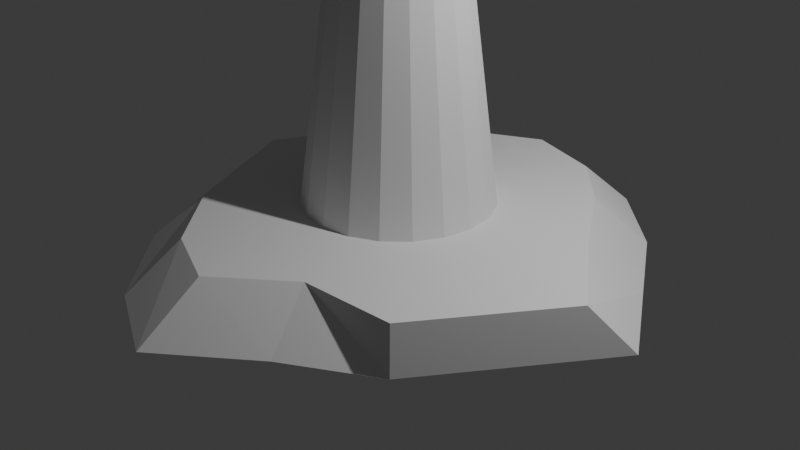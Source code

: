 # Source: lighthouse.blend  (saved by Blender 4.4.30; exported with 4.5.12 LTS)
import bpy
from mathutils import Matrix  # noqa: F401  (used for matrix-valued properties, if any)

bpy.ops.wm.read_factory_settings(use_empty=True)
scene = bpy.context.scene
scene.name = 'Scene'

# ---- collections
col_collection = bpy.data.collections.new('Collection'); scene.collection.children.link(col_collection)

# ---- world
world_world = bpy.data.worlds.new('World'); scene.world = world_world
world_world.use_nodes = True; world_world.node_tree.nodes.clear()
_N = world_world.node_tree.nodes; _L = world_world.node_tree.links
n0 = _N.new('ShaderNodeOutputWorld'); n0.name = 'World Output'; n0.location = (300, 300)
n1 = _N.new('ShaderNodeBackground'); n1.name = 'Background'; n1.location = (10, 300)
n1.inputs[0].default_value = (0.05088, 0.05088, 0.05088, 1.0)
_L.new(n1.outputs[0], n0.inputs[0])
n0.is_active_output = True
world_world.color = (0.05088, 0.05088, 0.05088)
world_world.sun_shadow_jitter_overblur = 0.0

# ---- cameras
cam_camera = bpy.data.cameras.new('Camera')
cam_camera.clip_end = 100.0
cam_camera.ortho_scale = 7.314

# ---- lights
light_light = bpy.data.lights.new('Light', 'POINT')
light_light.energy = 1000.0
light_light.shadow_soft_size = 0.1

# ---- meshes
me_cube_003 = bpy.data.meshes.new('Cube.003')
me_cube_003.from_pydata([(-1.804, -1.774, -0.2419), (-1.398, -1.382, 0.2419), (-1.804, 1.8, -0.2419), (-1.398, 1.396, 0.2419), (1.77, -1.774, -0.2419), (1.707, -1.71, 0.2419), (1.77, 1.8, -0.2419), (1.379, 1.396, 0.2419), (-0.017, 2.858, -0.2419), (-0.009258, 2.218, 0.2419), (-0.017, -3.07, -0.2419), (-0.009258, -2.389, 0.2419), (-2.674, 0.01294, -0.2419), (-2.074, 0.007045, 0.2419), (2.953, 0.01294, -0.2419), (2.626, -0.3214, 0.2419), (-0.009258, 0.007045, 0.2419), (-0.017, 0.01294, -0.2419), (-2.239, -0.8805, -0.2419), (2.166, -1.016, 0.2419), (-0.009258, -1.191, 0.2419), (-0.017, -1.528, -0.2419), (-1.736, -0.6873, 0.2419), (2.361, -0.8805, -0.2419), (-1.736, 0.7014, 0.2419), (2.361, 0.9063, -0.2419), (-2.239, 0.9063, -0.2419), (1.839, 0.7014, 0.2419), (-0.009258, 1.112, 0.2419), (-0.017, 1.435, -0.2419), (-0.8559, 2.176, -0.2419), (-0.7298, -2.099, 0.2419), (-0.7543, 1.811, 0.2419), (-0.9366, -2.635, -0.2419), (-1.345, 0.01294, -0.2419), (-1.042, 0.007045, 0.2419), (-1.128, -1.204, -0.2419), (-0.8726, -0.939, 0.2419), (-0.8726, 0.9069, 0.2419), (-1.128, 1.171, -0.2419), (0.8053, 1.98, 0.2419), (0.8907, -2.32, -0.2419), (0.9966, 2.502, -0.2419), (0.6993, -1.783, 0.2419), (1.145, 0.007045, 0.2419), (1.468, 0.01294, -0.2419), (0.9148, -0.939, 0.2419), (1.172, -1.204, -0.2419), (1.172, 1.171, -0.2419), (0.9148, 0.9069, 0.2419)], [], [(26, 24, 3, 2), (42, 40, 7, 6), (23, 19, 5, 4), (33, 31, 1, 0), (47, 23, 4, 41), (37, 22, 1, 31), (46, 20, 11, 43), (36, 21, 10, 33), (41, 43, 11, 10), (30, 32, 9, 8), (39, 29, 17, 34), (49, 28, 16, 44), (38, 24, 13, 35), (48, 25, 14, 45), (25, 27, 15, 14), (18, 22, 13, 12), (0, 1, 22, 18), (34, 17, 21, 36), (44, 16, 20, 46), (35, 13, 22, 37), (45, 14, 23, 47), (14, 15, 19, 23), (6, 7, 27, 25), (42, 6, 25, 48), (32, 3, 24, 38), (40, 9, 28, 49), (30, 8, 29, 39), (12, 13, 24, 26), (2, 30, 39, 26), (9, 32, 38, 28), (16, 35, 37, 20), (12, 34, 36, 18), (28, 38, 35, 16), (26, 39, 34, 12), (2, 3, 32, 30), (18, 36, 33, 0), (20, 37, 31, 11), (10, 11, 31, 33), (7, 40, 49, 27), (8, 42, 48, 29), (17, 45, 47, 21), (15, 44, 46, 19), (29, 48, 45, 17), (27, 49, 44, 15), (4, 5, 43, 41), (19, 46, 43, 5), (21, 47, 41, 10), (8, 9, 40, 42)])
_uv = me_cube_003.uv_layers.new(name='UVMap')
_uv.uv.foreach_set('vector', [0.375, 0.1875, 0.625, 0.1875, 0.625, 0.25, 0.375, 0.25, 0.375, 0.4375, 0.625, 0.4375, 0.625, 0.5, 0.375, 0.5, 0.375, 0.6875, 0.625, 0.6875, 0.625, 0.75, 0.375, 0.75, 0.375, 0.9375, 0.625, 0.9375, 0.625, 1.0, 0.375, 1.0, 0.3125, 0.6875, 0.375, 0.6875, 0.375, 0.75, 0.3125, 0.75, 0.8125, 0.6875, 0.875, 0.6875, 0.875, 0.75, 0.8125, 0.75, 0.6875, 0.6875, 0.75, 0.6875, 0.75, 0.75, 0.6875, 0.75, 0.1875, 0.6875, 0.25, 0.6875, 0.25, 0.75, 0.1875, 0.75, 0.375, 0.8125, 0.625, 0.8125, 0.625, 0.875, 0.375, 0.875, 0.375, 0.3125, 0.625, 0.3125, 0.625, 0.375, 0.375, 0.375, 0.1875, 0.5625, 0.25, 0.5625, 0.25, 0.625, 0.1875, 0.625, 0.6875, 0.5625, 0.75, 0.5625, 0.75, 0.625, 0.6875, 0.625, 0.8125, 0.5625, 0.875, 0.5625, 0.875, 0.625, 0.8125, 0.625, 0.3125, 0.5625, 0.375, 0.5625, 0.375, 0.625, 0.3125, 0.625, 0.375, 0.5625, 0.625, 0.5625, 0.625, 0.625, 0.375, 0.625, 0.375, 0.0625, 0.625, 0.0625, 0.625, 0.125, 0.375, 0.125, 0.375, 0.0, 0.625, 0.0, 0.625, 0.0625, 0.375, 0.0625, 0.1875, 0.625, 0.25, 0.625, 0.25, 0.6875, 0.1875, 0.6875, 0.6875, 0.625, 0.75, 0.625, 0.75, 0.6875, 0.6875, 0.6875, 0.8125, 0.625, 0.875, 0.625, 0.875, 0.6875, 0.8125, 0.6875, 0.3125, 0.625, 0.375, 0.625, 0.375, 0.6875, 0.3125, 0.6875, 0.375, 0.625, 0.625, 0.625, 0.625, 0.6875, 0.375, 0.6875, 0.375, 0.5, 0.625, 0.5, 0.625, 0.5625, 0.375, 0.5625, 0.3125, 0.5, 0.375, 0.5, 0.375, 0.5625, 0.3125, 0.5625, 0.8125, 0.5, 0.875, 0.5, 0.875, 0.5625, 0.8125, 0.5625, 0.6875, 0.5, 0.75, 0.5, 0.75, 0.5625, 0.6875, 0.5625, 0.1875, 0.5, 0.25, 0.5, 0.25, 0.5625, 0.1875, 0.5625, 0.375, 0.125, 0.625, 0.125, 0.625, 0.1875, 0.375, 0.1875, 0.125, 0.5, 0.1875, 0.5, 0.1875, 0.5625, 0.125, 0.5625, 0.75, 0.5, 0.8125, 0.5, 0.8125, 0.5625, 0.75, 0.5625, 0.75, 0.625, 0.8125, 0.625, 0.8125, 0.6875, 0.75, 0.6875, 0.125, 0.625, 0.1875, 0.625, 0.1875, 0.6875, 0.125, 0.6875, 0.75, 0.5625, 0.8125, 0.5625, 0.8125, 0.625, 0.75, 0.625, 0.125, 0.5625, 0.1875, 0.5625, 0.1875, 0.625, 0.125, 0.625, 0.375, 0.25, 0.625, 0.25, 0.625, 0.3125, 0.375, 0.3125, 0.125, 0.6875, 0.1875, 0.6875, 0.1875, 0.75, 0.125, 0.75, 0.75, 0.6875, 0.8125, 0.6875, 0.8125, 0.75, 0.75, 0.75, 0.375, 0.875, 0.625, 0.875, 0.625, 0.9375, 0.375, 0.9375, 0.625, 0.5, 0.6875, 0.5, 0.6875, 0.5625, 0.625, 0.5625, 0.25, 0.5, 0.3125, 0.5, 0.3125, 0.5625, 0.25, 0.5625, 0.25, 0.625, 0.3125, 0.625, 0.3125, 0.6875, 0.25, 0.6875, 0.625, 0.625, 0.6875, 0.625, 0.6875, 0.6875, 0.625, 0.6875, 0.25, 0.5625, 0.3125, 0.5625, 0.3125, 0.625, 0.25, 0.625, 0.625, 0.5625, 0.6875, 0.5625, 0.6875, 0.625, 0.625, 0.625, 0.375, 0.75, 0.625, 0.75, 0.625, 0.8125, 0.375, 0.8125, 0.625, 0.6875, 0.6875, 0.6875, 0.6875, 0.75, 0.625, 0.75, 0.25, 0.6875, 0.3125, 0.6875, 0.3125, 0.75, 0.25, 0.75, 0.375, 0.375, 0.625, 0.375, 0.625, 0.4375, 0.375, 0.4375])
me_cube_003.update()
me_cylinder_001 = bpy.data.meshes.new('Cylinder.001')
me_cylinder_001.from_pydata([(0.0, 1.0, -1.0), (7.688e-09, 0.5701, 2.227), (0.309, 0.9511, -1.0), (0.1762, 0.5422, 2.227), (0.5878, 0.809, -1.0), (0.3351, 0.4612, 2.227), (0.809, 0.5878, -1.0), (0.4612, 0.3351, 2.227), (0.9511, 0.309, -1.0), (0.5422, 0.1762, 2.227), (1.0, 0.0, -1.0), (0.5701, -2.563e-09, 2.227), (0.9511, -0.309, -1.0), (0.5422, -0.1762, 2.227), (0.809, -0.5878, -1.0), (0.4612, -0.3351, 2.227), (0.5878, -0.809, -1.0), (0.3351, -0.4612, 2.227), (0.309, -0.9511, -1.0), (0.1762, -0.5422, 2.227), (0.0, -1.0, -1.0), (7.688e-09, -0.5701, 2.227), (-0.309, -0.9511, -1.0), (-0.1762, -0.5422, 2.227), (-0.5878, -0.809, -1.0), (-0.3351, -0.4612, 2.227), (-0.809, -0.5878, -1.0), (-0.4612, -0.3351, 2.227), (-0.9511, -0.309, -1.0), (-0.5422, -0.1762, 2.227), (-1.0, 0.0, -1.0), (-0.5701, -2.563e-09, 2.227), (-0.9511, 0.309, -1.0), (-0.5422, 0.1762, 2.227), (-0.809, 0.5878, -1.0), (-0.4612, 0.3351, 2.227), (-0.5878, 0.809, -1.0), (-0.3351, 0.4612, 2.227), (-0.309, 0.9511, -1.0), (-0.1762, 0.5422, 2.227), (0.2293, 0.7057, 2.253), (-3.562e-09, 0.742, 2.253), (0.4362, 0.6003, 2.253), (0.6003, 0.4362, 2.253), (0.7057, 0.2293, 2.253), (0.742, -4.235e-09, 2.253), (0.7057, -0.2293, 2.253), (0.6003, -0.4362, 2.253), (0.4362, -0.6003, 2.253), (0.2293, -0.7057, 2.253), (-3.562e-09, -0.742, 2.253), (-0.2293, -0.7057, 2.253), (-0.4362, -0.6003, 2.253), (-0.6003, -0.4362, 2.253), (-0.7057, -0.2293, 2.253), (-0.742, -4.235e-09, 2.253), (-0.7057, 0.2293, 2.253), (-0.6003, 0.4362, 2.253), (-0.4362, 0.6003, 2.253), (-0.2293, 0.7057, 2.253), (0.1916, 0.7117, 2.523), (0.03771, 0.7361, 2.523), (0.4632, 0.5733, 2.523), (0.5733, 0.4632, 2.523), (0.7117, 0.1916, 2.523), (0.7361, 0.03771, 2.523), (0.6884, -0.2633, 2.523), (0.6177, -0.4021, 2.523), (0.4021, -0.6177, 2.523), (0.2633, -0.6884, 2.523), (-0.03771, -0.7361, 2.523), (-0.1916, -0.7117, 2.523), (-0.4632, -0.5733, 2.523), (-0.5733, -0.4632, 2.523), (-0.7117, -0.1916, 2.523), (-0.7361, -0.03771, 2.523), (-0.6884, 0.2633, 2.523), (-0.6177, 0.4021, 2.523), (-0.4021, 0.6177, 2.523), (-0.2633, 0.6884, 2.523), (0.1579, 0.4859, 2.485), (-1.014e-08, 0.5109, 2.485), (0.3003, 0.4133, 2.485), (0.4133, 0.3003, 2.485), (0.4859, 0.1579, 2.485), (0.5109, -2.916e-09, 2.485), (0.4859, -0.1579, 2.485), (0.4133, -0.3003, 2.485), (0.3003, -0.4133, 2.485), (0.1579, -0.4859, 2.485), (-1.014e-08, -0.5109, 2.485), (-0.1579, -0.4859, 2.485), (-0.3003, -0.4133, 2.485), (-0.4133, -0.3003, 2.485), (-0.4859, -0.1579, 2.485), (-0.5109, -2.916e-09, 2.485), (-0.4859, 0.1579, 2.485), (-0.4133, 0.3003, 2.485), (-0.3003, 0.4133, 2.485), (-0.1579, 0.4859, 2.485), (0.1579, 0.4859, 3.316), (-7.156e-08, 0.5109, 3.316), (0.3003, 0.4133, 3.316), (0.4133, 0.3003, 3.316), (0.4859, 0.1579, 3.316), (0.5109, -2.916e-09, 3.316), (0.4859, -0.1579, 3.316), (0.4133, -0.3003, 3.316), (0.3003, -0.4133, 3.316), (0.1579, -0.4859, 3.316), (-7.156e-08, -0.5109, 3.316), (-0.1579, -0.4859, 3.316), (-0.3003, -0.4133, 3.316), (-0.4133, -0.3003, 3.316), (-0.4859, -0.1579, 3.316), (-0.5109, -2.916e-09, 3.316), (-0.4859, 0.1579, 3.316), (-0.4133, 0.3003, 3.316), (-0.3003, 0.4133, 3.316), (-0.1579, 0.4859, 3.316), (0.2044, 0.6291, 3.316), (-7.86e-08, 0.6614, 3.316), (0.3888, 0.5351, 3.316), (0.5351, 0.3888, 3.316), (0.6291, 0.2044, 3.316), (0.6614, -4.653e-09, 3.316), (0.6291, -0.2044, 3.316), (0.5351, -0.3888, 3.316), (0.3888, -0.5351, 3.316), (0.2044, -0.6291, 3.316), (-7.86e-08, -0.6614, 3.316), (-0.2044, -0.6291, 3.316), (-0.3888, -0.5351, 3.316), (-0.5351, -0.3888, 3.316), (-0.6291, -0.2044, 3.316), (-0.6614, -4.653e-09, 3.316), (-0.6291, 0.2044, 3.316), (-0.5351, 0.3888, 3.316), (-0.3888, 0.5351, 3.316), (-0.2044, 0.6291, 3.316), (0.01108, 0.0341, 3.703), (-4.236e-08, 0.03586, 3.703), (0.02108, 0.02901, 3.703), (0.02901, 0.02108, 3.703), (0.0341, 0.01108, 3.703), (0.03586, 8.204e-09, 3.703), (0.0341, -0.01108, 3.703), (0.02901, -0.02108, 3.703), (0.02108, -0.02901, 3.703), (0.01108, -0.0341, 3.703), (-4.236e-08, -0.03586, 3.703), (-0.01108, -0.0341, 3.703), (-0.02108, -0.02901, 3.703), (-0.02901, -0.02108, 3.703), (-0.0341, -0.01108, 3.703), (-0.03586, 8.204e-09, 3.703), (-0.0341, 0.01108, 3.703), (-0.02901, 0.02108, 3.703), (-0.02108, 0.02901, 3.703), (-0.01108, 0.0341, 3.703), (1.098e-09, 0.9386, -0.539), (2.197e-09, 0.8772, -0.07797), (3.295e-09, 0.8157, 0.383), (4.393e-09, 0.7543, 0.8441), (5.491e-09, 0.6929, 1.305), (6.59e-09, 0.6315, 1.766), (0.1951, 0.6006, 1.766), (0.2141, 0.659, 1.305), (0.2331, 0.7174, 0.8441), (0.2521, 0.7758, 0.383), (0.2711, 0.8342, -0.07797), (0.29, 0.8926, -0.539), (0.3712, 0.5109, 1.766), (0.4073, 0.5606, 1.305), (0.4434, 0.6103, 0.8441), (0.4795, 0.6599, 0.383), (0.5156, 0.7096, -0.07797), (0.5517, 0.7593, -0.539), (0.5109, 0.3712, 1.766), (0.5606, 0.4073, 1.305), (0.6103, 0.4434, 0.8441), (0.6599, 0.4795, 0.383), (0.7096, 0.5156, -0.07797), (0.7593, 0.5517, -0.539), (0.6006, 0.1951, 1.766), (0.659, 0.2141, 1.305), (0.7174, 0.2331, 0.8441), (0.7758, 0.2521, 0.383), (0.8342, 0.2711, -0.07797), (0.8926, 0.29, -0.539), (0.6315, -2.197e-09, 1.766), (0.6929, -1.83e-09, 1.305), (0.7543, -1.464e-09, 0.8441), (0.8157, -1.098e-09, 0.383), (0.8772, -7.322e-10, -0.07797), (0.9386, -3.661e-10, -0.539), (0.6006, -0.1951, 1.766), (0.659, -0.2141, 1.305), (0.7174, -0.2331, 0.8441), (0.7758, -0.2521, 0.383), (0.8342, -0.2711, -0.07797), (0.8926, -0.29, -0.539), (0.5109, -0.3712, 1.766), (0.5606, -0.4073, 1.305), (0.6103, -0.4434, 0.8441), (0.6599, -0.4795, 0.383), (0.7096, -0.5156, -0.07797), (0.7593, -0.5517, -0.539), (0.3712, -0.5109, 1.766), (0.4073, -0.5606, 1.305), (0.4434, -0.6103, 0.8441), (0.4795, -0.6599, 0.383), (0.5156, -0.7096, -0.07797), (0.5517, -0.7593, -0.539), (0.1951, -0.6006, 1.766), (0.2141, -0.659, 1.305), (0.2331, -0.7174, 0.8441), (0.2521, -0.7758, 0.383), (0.2711, -0.8342, -0.07797), (0.29, -0.8926, -0.539), (6.59e-09, -0.6315, 1.766), (5.491e-09, -0.6929, 1.305), (4.393e-09, -0.7543, 0.8441), (3.295e-09, -0.8157, 0.383), (2.197e-09, -0.8772, -0.07797), (1.098e-09, -0.9386, -0.539), (-0.1951, -0.6006, 1.766), (-0.2141, -0.659, 1.305), (-0.2331, -0.7174, 0.8441), (-0.2521, -0.7758, 0.383), (-0.2711, -0.8342, -0.07797), (-0.29, -0.8926, -0.539), (-0.3712, -0.5109, 1.766), (-0.4073, -0.5606, 1.305), (-0.4434, -0.6103, 0.8441), (-0.4795, -0.6599, 0.383), (-0.5156, -0.7096, -0.07797), (-0.5517, -0.7593, -0.539), (-0.5109, -0.3712, 1.766), (-0.5606, -0.4073, 1.305), (-0.6103, -0.4434, 0.8441), (-0.6599, -0.4795, 0.383), (-0.7096, -0.5156, -0.07797), (-0.7593, -0.5517, -0.539), (-0.6006, -0.1951, 1.766), (-0.659, -0.2141, 1.305), (-0.7174, -0.2331, 0.8441), (-0.7758, -0.2521, 0.383), (-0.8342, -0.2711, -0.07797), (-0.8926, -0.29, -0.539), (-0.6315, -2.197e-09, 1.766), (-0.6929, -1.83e-09, 1.305), (-0.7543, -1.464e-09, 0.8441), (-0.8157, -1.098e-09, 0.383), (-0.8772, -7.322e-10, -0.07797), (-0.9386, -3.661e-10, -0.539), (-0.6006, 0.1951, 1.766), (-0.659, 0.2141, 1.305), (-0.7174, 0.2331, 0.8441), (-0.7758, 0.2521, 0.383), (-0.8342, 0.2711, -0.07797), (-0.8926, 0.29, -0.539), (-0.5109, 0.3712, 1.766), (-0.5606, 0.4073, 1.305), (-0.6103, 0.4434, 0.8441), (-0.6599, 0.4795, 0.383), (-0.7096, 0.5156, -0.07797), (-0.7593, 0.5517, -0.539), (-0.3712, 0.5109, 1.766), (-0.4073, 0.5606, 1.305), (-0.4434, 0.6103, 0.8441), (-0.4795, 0.6599, 0.383), (-0.5156, 0.7096, -0.07797), (-0.5517, 0.7593, -0.539), (-0.1951, 0.6006, 1.766), (-0.2141, 0.659, 1.305), (-0.2331, 0.7174, 0.8441), (-0.2521, 0.7758, 0.383), (-0.2711, 0.8342, -0.07797), (-0.29, 0.8926, -0.539), (0.2293, 0.7057, 2.727), (-1.574e-08, 0.742, 2.727), (0.4362, 0.6003, 2.727), (0.6003, 0.4362, 2.727), (0.7057, 0.2293, 2.727), (0.742, -4.235e-09, 2.727), (0.7057, -0.2293, 2.727), (0.6003, -0.4362, 2.727), (0.4362, -0.6003, 2.727), (0.2293, -0.7057, 2.727), (-1.574e-08, -0.742, 2.727), (-0.2293, -0.7057, 2.727), (-0.4362, -0.6003, 2.727), (-0.6003, -0.4362, 2.727), (-0.7057, -0.2293, 2.727), (-0.742, -4.235e-09, 2.727), (-0.7057, 0.2293, 2.727), (-0.6003, 0.4362, 2.727), (-0.4362, 0.6003, 2.727), (-0.2293, 0.7057, 2.727), (0.2609, 0.6897, 2.52), (-0.03497, 0.7365, 2.52), (0.6164, 0.4046, 2.52), (0.4046, 0.6164, 2.52), (0.7365, -0.03497, 2.52), (0.6897, 0.2609, 2.52), (0.5753, -0.4612, 2.52), (0.7113, -0.1943, 2.52), (0.1943, -0.7113, 2.52), (0.4612, -0.5753, 2.52), (-0.2609, -0.6897, 2.52), (0.03497, -0.7365, 2.52), (-0.6164, -0.4046, 2.52), (-0.4046, -0.6164, 2.52), (-0.7365, 0.03497, 2.52), (-0.6897, -0.2609, 2.52), (-0.5753, 0.4612, 2.52), (-0.7113, 0.1943, 2.52), (-0.1943, 0.7113, 2.52), (-0.4612, 0.5753, 2.52), (0.1916, 0.7117, 2.689), (0.03771, 0.7361, 2.689), (0.5733, 0.4632, 2.689), (0.7361, 0.03771, 2.689), (0.4632, 0.5733, 2.689), (0.6177, -0.4021, 2.689), (0.7117, 0.1916, 2.689), (0.2633, -0.6884, 2.689), (0.6884, -0.2633, 2.689), (-0.1916, -0.7117, 2.689), (0.4021, -0.6177, 2.689), (-0.5733, -0.4632, 2.689), (-0.03771, -0.7361, 2.689), (-0.7361, -0.03771, 2.689), (-0.4632, -0.5733, 2.689), (-0.6177, 0.4021, 2.689), (-0.7117, -0.1916, 2.689), (-0.2633, 0.6884, 2.689), (-0.6884, 0.2633, 2.689), (-0.4021, 0.6177, 2.689), (0.4362, 0.6003, 2.485), (0.2293, 0.7057, 2.485), (0.7057, 0.2293, 2.485), (0.6003, 0.4362, 2.485), (0.7057, -0.2293, 2.485), (0.742, -4.235e-09, 2.485), (0.4362, -0.6003, 2.485), (0.6003, -0.4362, 2.485), (-1.574e-08, -0.742, 2.485), (0.2293, -0.7057, 2.485), (-0.4362, -0.6003, 2.485), (-0.2293, -0.7057, 2.485), (-0.7057, -0.2293, 2.485), (-0.6003, -0.4362, 2.485), (-0.7057, 0.2293, 2.485), (-0.742, -4.235e-09, 2.485), (-0.4362, 0.6003, 2.485), (-0.6003, 0.4362, 2.485), (-1.574e-08, 0.742, 2.485), (-0.2293, 0.7057, 2.485), (0.4046, 0.6164, 2.692), (0.2609, 0.6897, 2.692), (0.6897, 0.2609, 2.692), (0.6164, 0.4046, 2.692), (0.7113, -0.1943, 2.692), (0.7365, -0.03497, 2.692), (0.4612, -0.5753, 2.692), (0.5753, -0.4612, 2.692), (0.03497, -0.7365, 2.692), (0.1943, -0.7113, 2.692), (-0.4046, -0.6164, 2.692), (-0.2609, -0.6897, 2.692), (-0.6897, -0.2609, 2.692), (-0.6164, -0.4046, 2.692), (-0.7113, 0.1943, 2.692), (-0.7365, 0.03497, 2.692), (-0.4612, 0.5753, 2.692), (-0.5753, 0.4612, 2.692), (-0.03497, 0.7365, 2.692), (-0.1943, 0.7113, 2.692)], [], [(165, 1, 3, 166), (166, 3, 5, 172), (172, 5, 7, 178), (178, 7, 9, 184), (184, 9, 11, 190), (190, 11, 13, 196), (196, 13, 15, 202), (202, 15, 17, 208), (208, 17, 19, 214), (214, 19, 21, 220), (220, 21, 23, 226), (226, 23, 25, 232), (232, 25, 27, 238), (238, 27, 29, 244), (244, 29, 31, 250), (250, 31, 33, 256), (256, 33, 35, 262), (262, 35, 37, 268), (39, 37, 58, 59), (268, 37, 39, 274), (274, 39, 1, 165), (0, 2, 4, 6, 8, 10, 12, 14, 16, 18, 20, 22, 24, 26, 28, 30, 32, 34, 36, 38), (52, 51, 351, 350), (5, 3, 40, 42), (15, 13, 46, 47), (25, 23, 51, 52), (35, 33, 56, 57), (11, 9, 44, 45), (21, 19, 49, 50), (31, 29, 54, 55), (1, 39, 59, 41), (7, 5, 42, 43), (17, 15, 47, 48), (3, 1, 41, 40), (27, 25, 52, 53), (37, 35, 57, 58), (13, 11, 45, 46), (23, 21, 50, 51), (33, 31, 55, 56), (9, 7, 43, 44), (19, 17, 48, 49), (29, 27, 53, 54), (349, 346, 88, 89), (45, 44, 342, 345), (41, 59, 359, 358), (53, 52, 350, 353), (46, 45, 345, 344), (54, 53, 353, 352), (47, 46, 344, 347), (55, 54, 352, 355), (48, 47, 347, 346), (40, 41, 358, 341), (56, 55, 355, 354), (49, 48, 346, 349), (42, 40, 341, 340), (57, 56, 354, 357), (50, 49, 349, 348), (43, 42, 340, 343), (58, 57, 357, 356), (51, 50, 348, 351), (44, 43, 343, 342), (59, 58, 356, 359), (86, 85, 105, 106), (340, 341, 80, 82), (357, 354, 96, 97), (348, 349, 89, 90), (343, 340, 82, 83), (356, 357, 97, 98), (351, 348, 90, 91), (342, 343, 83, 84), (359, 356, 98, 99), (350, 351, 91, 92), (345, 342, 84, 85), (358, 359, 99, 81), (353, 350, 92, 93), (344, 345, 85, 86), (352, 353, 93, 94), (347, 344, 86, 87), (355, 352, 94, 95), (346, 347, 87, 88), (341, 358, 81, 80), (354, 355, 95, 96), (107, 106, 126, 127), (94, 93, 113, 114), (87, 86, 106, 107), (95, 94, 114, 115), (88, 87, 107, 108), (80, 81, 101, 100), (96, 95, 115, 116), (89, 88, 108, 109), (82, 80, 100, 102), (97, 96, 116, 117), (90, 89, 109, 110), (83, 82, 102, 103), (98, 97, 117, 118), (91, 90, 110, 111), (84, 83, 103, 104), (99, 98, 118, 119), (92, 91, 111, 112), (85, 84, 104, 105), (81, 99, 119, 101), (93, 92, 112, 113), (124, 123, 143, 144), (115, 114, 134, 135), (108, 107, 127, 128), (100, 101, 121, 120), (116, 115, 135, 136), (109, 108, 128, 129), (102, 100, 120, 122), (117, 116, 136, 137), (110, 109, 129, 130), (103, 102, 122, 123), (118, 117, 137, 138), (111, 110, 130, 131), (104, 103, 123, 124), (119, 118, 138, 139), (112, 111, 131, 132), (105, 104, 124, 125), (101, 119, 139, 121), (113, 112, 132, 133), (106, 105, 125, 126), (114, 113, 133, 134), (140, 141, 159, 158, 157, 156, 155, 154, 153, 152, 151, 150, 149, 148, 147, 146, 145, 144, 143, 142), (139, 138, 158, 159), (132, 131, 151, 152), (125, 124, 144, 145), (121, 139, 159, 141), (133, 132, 152, 153), (126, 125, 145, 146), (134, 133, 153, 154), (127, 126, 146, 147), (135, 134, 154, 155), (128, 127, 147, 148), (120, 121, 141, 140), (136, 135, 155, 156), (129, 128, 148, 149), (122, 120, 140, 142), (137, 136, 156, 157), (130, 129, 149, 150), (123, 122, 142, 143), (138, 137, 157, 158), (131, 130, 150, 151), (38, 279, 160, 0), (279, 278, 161, 160), (278, 277, 162, 161), (277, 276, 163, 162), (276, 275, 164, 163), (275, 274, 165, 164), (36, 273, 279, 38), (273, 272, 278, 279), (272, 271, 277, 278), (271, 270, 276, 277), (270, 269, 275, 276), (269, 268, 274, 275), (34, 267, 273, 36), (267, 266, 272, 273), (266, 265, 271, 272), (265, 264, 270, 271), (264, 263, 269, 270), (263, 262, 268, 269), (32, 261, 267, 34), (261, 260, 266, 267), (260, 259, 265, 266), (259, 258, 264, 265), (258, 257, 263, 264), (257, 256, 262, 263), (30, 255, 261, 32), (255, 254, 260, 261), (254, 253, 259, 260), (253, 252, 258, 259), (252, 251, 257, 258), (251, 250, 256, 257), (28, 249, 255, 30), (249, 248, 254, 255), (248, 247, 253, 254), (247, 246, 252, 253), (246, 245, 251, 252), (245, 244, 250, 251), (26, 243, 249, 28), (243, 242, 248, 249), (242, 241, 247, 248), (241, 240, 246, 247), (240, 239, 245, 246), (239, 238, 244, 245), (24, 237, 243, 26), (237, 236, 242, 243), (236, 235, 241, 242), (235, 234, 240, 241), (234, 233, 239, 240), (233, 232, 238, 239), (22, 231, 237, 24), (231, 230, 236, 237), (230, 229, 235, 236), (229, 228, 234, 235), (228, 227, 233, 234), (227, 226, 232, 233), (20, 225, 231, 22), (225, 224, 230, 231), (224, 223, 229, 230), (223, 222, 228, 229), (222, 221, 227, 228), (221, 220, 226, 227), (18, 219, 225, 20), (219, 218, 224, 225), (218, 217, 223, 224), (217, 216, 222, 223), (216, 215, 221, 222), (215, 214, 220, 221), (16, 213, 219, 18), (213, 212, 218, 219), (212, 211, 217, 218), (211, 210, 216, 217), (210, 209, 215, 216), (209, 208, 214, 215), (14, 207, 213, 16), (207, 206, 212, 213), (206, 205, 211, 212), (205, 204, 210, 211), (204, 203, 209, 210), (203, 202, 208, 209), (12, 201, 207, 14), (201, 200, 206, 207), (200, 199, 205, 206), (199, 198, 204, 205), (198, 197, 203, 204), (197, 196, 202, 203), (10, 195, 201, 12), (195, 194, 200, 201), (194, 193, 199, 200), (193, 192, 198, 199), (192, 191, 197, 198), (191, 190, 196, 197), (8, 189, 195, 10), (189, 188, 194, 195), (188, 187, 193, 194), (187, 186, 192, 193), (186, 185, 191, 192), (185, 184, 190, 191), (6, 183, 189, 8), (183, 182, 188, 189), (182, 181, 187, 188), (181, 180, 186, 187), (180, 179, 185, 186), (179, 178, 184, 185), (4, 177, 183, 6), (177, 176, 182, 183), (176, 175, 181, 182), (175, 174, 180, 181), (174, 173, 179, 180), (173, 172, 178, 179), (2, 171, 177, 4), (171, 170, 176, 177), (170, 169, 175, 176), (169, 168, 174, 175), (168, 167, 173, 174), (167, 166, 172, 173), (0, 160, 171, 2), (160, 161, 170, 171), (161, 162, 169, 170), (162, 163, 168, 169), (163, 164, 167, 168), (164, 165, 166, 167), (60, 61, 358, 341), (63, 62, 340, 343), (65, 64, 342, 345), (67, 66, 344, 347), (68, 69, 349, 346), (71, 70, 348, 351), (73, 72, 350, 353), (75, 74, 352, 355), (77, 76, 354, 357), (79, 78, 356, 359), (321, 320, 280, 281), (324, 322, 283, 282), (326, 323, 285, 284), (328, 325, 287, 286), (327, 330, 288, 289), (332, 329, 291, 290), (334, 331, 293, 292), (336, 333, 295, 294), (338, 335, 297, 296), (339, 337, 299, 298), (64, 326, 284, 342), (323, 65, 345, 285), (337, 79, 359, 299), (61, 321, 281, 358), (72, 334, 292, 350), (331, 73, 353, 293), (66, 328, 286, 344), (74, 336, 294, 352), (325, 67, 347, 287), (333, 75, 355, 295), (330, 68, 346, 288), (320, 60, 341, 280), (76, 338, 296, 354), (69, 327, 289, 349), (62, 324, 282, 340), (335, 77, 357, 297), (70, 332, 290, 348), (322, 63, 343, 283), (78, 339, 298, 356), (329, 71, 351, 291), (303, 300, 341, 340), (305, 302, 343, 342), (307, 304, 345, 344), (309, 306, 347, 346), (311, 308, 349, 348), (313, 310, 351, 350), (315, 312, 353, 352), (317, 314, 355, 354), (319, 316, 357, 356), (301, 318, 359, 358), (361, 360, 282, 280), (363, 362, 284, 283), (365, 364, 286, 285), (367, 366, 288, 287), (369, 368, 290, 289), (371, 370, 292, 291), (373, 372, 294, 293), (375, 374, 296, 295), (377, 376, 298, 297), (379, 378, 281, 299), (362, 305, 342, 284), (304, 365, 285, 345), (318, 379, 299, 359), (378, 301, 358, 281), (370, 313, 350, 292), (312, 373, 293, 353), (364, 307, 344, 286), (372, 315, 352, 294), (306, 367, 287, 347), (314, 375, 295, 355), (366, 309, 346, 288), (300, 361, 280, 341), (374, 317, 354, 296), (308, 369, 289, 349), (360, 303, 340, 282), (316, 377, 297, 357), (368, 311, 348, 290), (302, 363, 283, 343), (376, 319, 356, 298), (310, 371, 291, 351)])
_uv = me_cylinder_001.uv_layers.new(name='UVMap')
_uv.uv.foreach_set('vector', [1.0, 0.9286, 1.0, 1.0, 0.95, 1.0, 0.95, 0.9286, 0.95, 0.9286, 0.95, 1.0, 0.9, 1.0, 0.9, 0.9286, 0.9, 0.9286, 0.9, 1.0, 0.85, 1.0, 0.85, 0.9286, 0.85, 0.9286, 0.85, 1.0, 0.8, 1.0, 0.8, 0.9286, 0.8, 0.9286, 0.8, 1.0, 0.75, 1.0, 0.75, 0.9286, 0.75, 0.9286, 0.75, 1.0, 0.7, 1.0, 0.7, 0.9286, 0.7, 0.9286, 0.7, 1.0, 0.65, 1.0, 0.65, 0.9286, 0.65, 0.9286, 0.65, 1.0, 0.6, 1.0, 0.6, 0.9286, 0.6, 0.9286, 0.6, 1.0, 0.55, 1.0, 0.55, 0.9286, 0.55, 0.9286, 0.55, 1.0, 0.5, 1.0, 0.5, 0.9286, 0.5, 0.9286, 0.5, 1.0, 0.45, 1.0, 0.45, 0.9286, 0.45, 0.9286, 0.45, 1.0, 0.4, 1.0, 0.4, 0.9286, 0.4, 0.9286, 0.4, 1.0, 0.35, 1.0, 0.35, 0.9286, 0.35, 0.9286, 0.35, 1.0, 0.3, 1.0, 0.3, 0.9286, 0.3, 0.9286, 0.3, 1.0, 0.25, 1.0, 0.25, 0.9286, 0.25, 0.9286, 0.25, 1.0, 0.2, 1.0, 0.2, 0.9286, 0.2, 0.9286, 0.2, 1.0, 0.15, 1.0, 0.15, 0.9286, 0.15, 0.9286, 0.15, 1.0, 0.1, 1.0, 0.1, 0.9286, 0.05, 1.0, 0.1, 1.0, 0.1, 1.0, 0.05, 1.0, 0.1, 0.9286, 0.1, 1.0, 0.05, 1.0, 0.05, 0.9286, 0.05, 0.9286, 0.05, 1.0, -1.565e-07, 1.0, -1.565e-07, 0.9286, 0.75, 0.49, 0.8242, 0.4783, 0.8911, 0.4442, 0.9442, 0.3911, 0.9783, 0.3242, 0.99, 0.25, 0.9783, 0.1758, 0.9442, 0.1089, 0.8911, 0.05584, 0.8242, 0.02175, 0.75, 0.01, 0.6758, 0.02175, 0.6089, 0.05584, 0.5558, 0.1089, 0.5217, 0.1758, 0.51, 0.25, 0.5217, 0.3242, 0.5558, 0.3911, 0.6089, 0.4442, 0.6758, 0.4783, 0.4, 1.0, 0.45, 1.0, 0.45, 1.0, 0.4, 1.0, 0.9, 1.0, 0.95, 1.0, 0.95, 1.0, 0.9, 1.0, 0.65, 1.0, 0.7, 1.0, 0.7, 1.0, 0.65, 1.0, 0.4, 1.0, 0.45, 1.0, 0.45, 1.0, 0.4, 1.0, 0.15, 1.0, 0.2, 1.0, 0.2, 1.0, 0.15, 1.0, 0.75, 1.0, 0.8, 1.0, 0.8, 1.0, 0.75, 1.0, 0.5, 1.0, 0.55, 1.0, 0.55, 1.0, 0.5, 1.0, 0.25, 1.0, 0.3, 1.0, 0.3, 1.0, 0.25, 1.0, -1.565e-07, 1.0, 0.05, 1.0, 0.05, 1.0, -1.565e-07, 1.0, 0.85, 1.0, 0.9, 1.0, 0.9, 1.0, 0.85, 1.0, 0.6, 1.0, 0.65, 1.0, 0.65, 1.0, 0.6, 1.0, 0.95, 1.0, 1.0, 1.0, 1.0, 1.0, 0.95, 1.0, 0.35, 1.0, 0.4, 1.0, 0.4, 1.0, 0.35, 1.0, 0.1, 1.0, 0.15, 1.0, 0.15, 1.0, 0.1, 1.0, 0.7, 1.0, 0.75, 1.0, 0.75, 1.0, 0.7, 1.0, 0.45, 1.0, 0.5, 1.0, 0.5, 1.0, 0.45, 1.0, 0.2, 1.0, 0.25, 1.0, 0.25, 1.0, 0.2, 1.0, 0.8, 1.0, 0.85, 1.0, 0.85, 1.0, 0.8, 1.0, 0.55, 1.0, 0.6, 1.0, 0.6, 1.0, 0.55, 1.0, 0.3, 1.0, 0.35, 1.0, 0.35, 1.0, 0.3, 1.0, 0.55, 1.0, 0.6, 1.0, 0.6, 1.0, 0.55, 1.0, 0.75, 1.0, 0.8, 1.0, 0.8, 1.0, 0.75, 1.0, -1.565e-07, 1.0, 0.05, 1.0, 0.05, 1.0, -1.565e-07, 1.0, 0.35, 1.0, 0.4, 1.0, 0.4, 1.0, 0.35, 1.0, 0.7, 1.0, 0.75, 1.0, 0.75, 1.0, 0.7, 1.0, 0.3, 1.0, 0.35, 1.0, 0.35, 1.0, 0.3, 1.0, 0.65, 1.0, 0.7, 1.0, 0.7, 1.0, 0.65, 1.0, 0.25, 1.0, 0.3, 1.0, 0.3, 1.0, 0.25, 1.0, 0.6, 1.0, 0.65, 1.0, 0.65, 1.0, 0.6, 1.0, 0.95, 1.0, 1.0, 1.0, 1.0, 1.0, 0.95, 1.0, 0.2, 1.0, 0.25, 1.0, 0.25, 1.0, 0.2, 1.0, 0.55, 1.0, 0.6, 1.0, 0.6, 1.0, 0.55, 1.0, 0.9, 1.0, 0.95, 1.0, 0.95, 1.0, 0.9, 1.0, 0.15, 1.0, 0.2, 1.0, 0.2, 1.0, 0.15, 1.0, 0.5, 1.0, 0.55, 1.0, 0.55, 1.0, 0.5, 1.0, 0.85, 1.0, 0.9, 1.0, 0.9, 1.0, 0.85, 1.0, 0.1, 1.0, 0.15, 1.0, 0.15, 1.0, 0.1, 1.0, 0.45, 1.0, 0.5, 1.0, 0.5, 1.0, 0.45, 1.0, 0.8, 1.0, 0.85, 1.0, 0.85, 1.0, 0.8, 1.0, 0.05, 1.0, 0.1, 1.0, 0.1, 1.0, 0.05, 1.0, 0.7, 1.0, 0.75, 1.0, 0.75, 1.0, 0.7, 1.0, 0.9, 1.0, 0.95, 1.0, 0.95, 1.0, 0.9, 1.0, 0.15, 1.0, 0.2, 1.0, 0.2, 1.0, 0.15, 1.0, 0.5, 1.0, 0.55, 1.0, 0.55, 1.0, 0.5, 1.0, 0.85, 1.0, 0.9, 1.0, 0.9, 1.0, 0.85, 1.0, 0.1, 1.0, 0.15, 1.0, 0.15, 1.0, 0.1, 1.0, 0.45, 1.0, 0.5, 1.0, 0.5, 1.0, 0.45, 1.0, 0.8, 1.0, 0.85, 1.0, 0.85, 1.0, 0.8, 1.0, 0.05, 1.0, 0.1, 1.0, 0.1, 1.0, 0.05, 1.0, 0.4, 1.0, 0.45, 1.0, 0.45, 1.0, 0.4, 1.0, 0.75, 1.0, 0.8, 1.0, 0.8, 1.0, 0.75, 1.0, -1.565e-07, 1.0, 0.05, 1.0, 0.05, 1.0, -1.565e-07, 1.0, 0.35, 1.0, 0.4, 1.0, 0.4, 1.0, 0.35, 1.0, 0.7, 1.0, 0.75, 1.0, 0.75, 1.0, 0.7, 1.0, 0.3, 1.0, 0.35, 1.0, 0.35, 1.0, 0.3, 1.0, 0.65, 1.0, 0.7, 1.0, 0.7, 1.0, 0.65, 1.0, 0.25, 1.0, 0.3, 1.0, 0.3, 1.0, 0.25, 1.0, 0.6, 1.0, 0.65, 1.0, 0.65, 1.0, 0.6, 1.0, 0.95, 1.0, 1.0, 1.0, 1.0, 1.0, 0.95, 1.0, 0.2, 1.0, 0.25, 1.0, 0.25, 1.0, 0.2, 1.0, 0.65, 1.0, 0.7, 1.0, 0.7, 1.0, 0.65, 1.0, 0.3, 1.0, 0.35, 1.0, 0.35, 1.0, 0.3, 1.0, 0.65, 1.0, 0.7, 1.0, 0.7, 1.0, 0.65, 1.0, 0.25, 1.0, 0.3, 1.0, 0.3, 1.0, 0.25, 1.0, 0.6, 1.0, 0.65, 1.0, 0.65, 1.0, 0.6, 1.0, 0.95, 1.0, 1.0, 1.0, 1.0, 1.0, 0.95, 1.0, 0.2, 1.0, 0.25, 1.0, 0.25, 1.0, 0.2, 1.0, 0.55, 1.0, 0.6, 1.0, 0.6, 1.0, 0.55, 1.0, 0.9, 1.0, 0.95, 1.0, 0.95, 1.0, 0.9, 1.0, 0.15, 1.0, 0.2, 1.0, 0.2, 1.0, 0.15, 1.0, 0.5, 1.0, 0.55, 1.0, 0.55, 1.0, 0.5, 1.0, 0.85, 1.0, 0.9, 1.0, 0.9, 1.0, 0.85, 1.0, 0.1, 1.0, 0.15, 1.0, 0.15, 1.0, 0.1, 1.0, 0.45, 1.0, 0.5, 1.0, 0.5, 1.0, 0.45, 1.0, 0.8, 1.0, 0.85, 1.0, 0.85, 1.0, 0.8, 1.0, 0.05, 1.0, 0.1, 1.0, 0.1, 1.0, 0.05, 1.0, 0.4, 1.0, 0.45, 1.0, 0.45, 1.0, 0.4, 1.0, 0.75, 1.0, 0.8, 1.0, 0.8, 1.0, 0.75, 1.0, -1.565e-07, 1.0, 0.05, 1.0, 0.05, 1.0, -1.565e-07, 1.0, 0.35, 1.0, 0.4, 1.0, 0.4, 1.0, 0.35, 1.0, 0.8, 1.0, 0.85, 1.0, 0.85, 1.0, 0.8, 1.0, 0.25, 1.0, 0.3, 1.0, 0.3, 1.0, 0.25, 1.0, 0.6, 1.0, 0.65, 1.0, 0.65, 1.0, 0.6, 1.0, 0.95, 1.0, 1.0, 1.0, 1.0, 1.0, 0.95, 1.0, 0.2, 1.0, 0.25, 1.0, 0.25, 1.0, 0.2, 1.0, 0.55, 1.0, 0.6, 1.0, 0.6, 1.0, 0.55, 1.0, 0.9, 1.0, 0.95, 1.0, 0.95, 1.0, 0.9, 1.0, 0.15, 1.0, 0.2, 1.0, 0.2, 1.0, 0.15, 1.0, 0.5, 1.0, 0.55, 1.0, 0.55, 1.0, 0.5, 1.0, 0.85, 1.0, 0.9, 1.0, 0.9, 1.0, 0.85, 1.0, 0.1, 1.0, 0.15, 1.0, 0.15, 1.0, 0.1, 1.0, 0.45, 1.0, 0.5, 1.0, 0.5, 1.0, 0.45, 1.0, 0.8, 1.0, 0.85, 1.0, 0.85, 1.0, 0.8, 1.0, 0.05, 1.0, 0.1, 1.0, 0.1, 1.0, 0.05, 1.0, 0.4, 1.0, 0.45, 1.0, 0.45, 1.0, 0.4, 1.0, 0.75, 1.0, 0.8, 1.0, 0.8, 1.0, 0.75, 1.0, -1.565e-07, 1.0, 0.05, 1.0, 0.05, 1.0, -1.565e-07, 1.0, 0.35, 1.0, 0.4, 1.0, 0.4, 1.0, 0.35, 1.0, 0.7, 1.0, 0.75, 1.0, 0.75, 1.0, 0.7, 1.0, 0.3, 1.0, 0.35, 1.0, 0.35, 1.0, 0.3, 1.0, 0.3242, 0.4783, 0.25, 0.49, 0.1758, 0.4783, 0.1089, 0.4442, 0.05584, 0.3911, 0.02175, 0.3242, 0.01, 0.25, 0.02175, 0.1758, 0.05584, 0.1089, 0.1089, 0.05584, 0.1758, 0.02175, 0.25, 0.01, 0.3242, 0.02175, 0.3911, 0.05584, 0.4442, 0.1089, 0.4783, 0.1758, 0.49, 0.25, 0.4783, 0.3242, 0.4442, 0.3911, 0.3911, 0.4442, 0.05, 1.0, 0.1, 1.0, 0.1, 1.0, 0.05, 1.0, 0.4, 1.0, 0.45, 1.0, 0.45, 1.0, 0.4, 1.0, 0.75, 1.0, 0.8, 1.0, 0.8, 1.0, 0.75, 1.0, -1.565e-07, 1.0, 0.05, 1.0, 0.05, 1.0, -1.565e-07, 1.0, 0.35, 1.0, 0.4, 1.0, 0.4, 1.0, 0.35, 1.0, 0.7, 1.0, 0.75, 1.0, 0.75, 1.0, 0.7, 1.0, 0.3, 1.0, 0.35, 1.0, 0.35, 1.0, 0.3, 1.0, 0.65, 1.0, 0.7, 1.0, 0.7, 1.0, 0.65, 1.0, 0.25, 1.0, 0.3, 1.0, 0.3, 1.0, 0.25, 1.0, 0.6, 1.0, 0.65, 1.0, 0.65, 1.0, 0.6, 1.0, 0.95, 1.0, 1.0, 1.0, 1.0, 1.0, 0.95, 1.0, 0.2, 1.0, 0.25, 1.0, 0.25, 1.0, 0.2, 1.0, 0.55, 1.0, 0.6, 1.0, 0.6, 1.0, 0.55, 1.0, 0.9, 1.0, 0.95, 1.0, 0.95, 1.0, 0.9, 1.0, 0.15, 1.0, 0.2, 1.0, 0.2, 1.0, 0.15, 1.0, 0.5, 1.0, 0.55, 1.0, 0.55, 1.0, 0.5, 1.0, 0.85, 1.0, 0.9, 1.0, 0.9, 1.0, 0.85, 1.0, 0.1, 1.0, 0.15, 1.0, 0.15, 1.0, 0.1, 1.0, 0.45, 1.0, 0.5, 1.0, 0.5, 1.0, 0.45, 1.0, 0.05, 0.5, 0.05, 0.5714, -1.565e-07, 0.5714, -1.565e-07, 0.5, 0.05, 0.5714, 0.05, 0.6429, -1.565e-07, 0.6429, -1.565e-07, 0.5714, 0.05, 0.6429, 0.05, 0.7143, -1.565e-07, 0.7143, -1.565e-07, 0.6429, 0.05, 0.7143, 0.05, 0.7857, -1.565e-07, 0.7857, -1.565e-07, 0.7143, 0.05, 0.7857, 0.05, 0.8571, -1.565e-07, 0.8571, -1.565e-07, 0.7857, 0.05, 0.8571, 0.05, 0.9286, -1.565e-07, 0.9286, -1.565e-07, 0.8571, 0.1, 0.5, 0.1, 0.5714, 0.05, 0.5714, 0.05, 0.5, 0.1, 0.5714, 0.1, 0.6429, 0.05, 0.6429, 0.05, 0.5714, 0.1, 0.6429, 0.1, 0.7143, 0.05, 0.7143, 0.05, 0.6429, 0.1, 0.7143, 0.1, 0.7857, 0.05, 0.7857, 0.05, 0.7143, 0.1, 0.7857, 0.1, 0.8571, 0.05, 0.8571, 0.05, 0.7857, 0.1, 0.8571, 0.1, 0.9286, 0.05, 0.9286, 0.05, 0.8571, 0.15, 0.5, 0.15, 0.5714, 0.1, 0.5714, 0.1, 0.5, 0.15, 0.5714, 0.15, 0.6429, 0.1, 0.6429, 0.1, 0.5714, 0.15, 0.6429, 0.15, 0.7143, 0.1, 0.7143, 0.1, 0.6429, 0.15, 0.7143, 0.15, 0.7857, 0.1, 0.7857, 0.1, 0.7143, 0.15, 0.7857, 0.15, 0.8571, 0.1, 0.8571, 0.1, 0.7857, 0.15, 0.8571, 0.15, 0.9286, 0.1, 0.9286, 0.1, 0.8571, 0.2, 0.5, 0.2, 0.5714, 0.15, 0.5714, 0.15, 0.5, 0.2, 0.5714, 0.2, 0.6429, 0.15, 0.6429, 0.15, 0.5714, 0.2, 0.6429, 0.2, 0.7143, 0.15, 0.7143, 0.15, 0.6429, 0.2, 0.7143, 0.2, 0.7857, 0.15, 0.7857, 0.15, 0.7143, 0.2, 0.7857, 0.2, 0.8571, 0.15, 0.8571, 0.15, 0.7857, 0.2, 0.8571, 0.2, 0.9286, 0.15, 0.9286, 0.15, 0.8571, 0.25, 0.5, 0.25, 0.5714, 0.2, 0.5714, 0.2, 0.5, 0.25, 0.5714, 0.25, 0.6429, 0.2, 0.6429, 0.2, 0.5714, 0.25, 0.6429, 0.25, 0.7143, 0.2, 0.7143, 0.2, 0.6429, 0.25, 0.7143, 0.25, 0.7857, 0.2, 0.7857, 0.2, 0.7143, 0.25, 0.7857, 0.25, 0.8571, 0.2, 0.8571, 0.2, 0.7857, 0.25, 0.8571, 0.25, 0.9286, 0.2, 0.9286, 0.2, 0.8571, 0.3, 0.5, 0.3, 0.5714, 0.25, 0.5714, 0.25, 0.5, 0.3, 0.5714, 0.3, 0.6429, 0.25, 0.6429, 0.25, 0.5714, 0.3, 0.6429, 0.3, 0.7143, 0.25, 0.7143, 0.25, 0.6429, 0.3, 0.7143, 0.3, 0.7857, 0.25, 0.7857, 0.25, 0.7143, 0.3, 0.7857, 0.3, 0.8571, 0.25, 0.8571, 0.25, 0.7857, 0.3, 0.8571, 0.3, 0.9286, 0.25, 0.9286, 0.25, 0.8571, 0.35, 0.5, 0.35, 0.5714, 0.3, 0.5714, 0.3, 0.5, 0.35, 0.5714, 0.35, 0.6429, 0.3, 0.6429, 0.3, 0.5714, 0.35, 0.6429, 0.35, 0.7143, 0.3, 0.7143, 0.3, 0.6429, 0.35, 0.7143, 0.35, 0.7857, 0.3, 0.7857, 0.3, 0.7143, 0.35, 0.7857, 0.35, 0.8571, 0.3, 0.8571, 0.3, 0.7857, 0.35, 0.8571, 0.35, 0.9286, 0.3, 0.9286, 0.3, 0.8571, 0.4, 0.5, 0.4, 0.5714, 0.35, 0.5714, 0.35, 0.5, 0.4, 0.5714, 0.4, 0.6429, 0.35, 0.6429, 0.35, 0.5714, 0.4, 0.6429, 0.4, 0.7143, 0.35, 0.7143, 0.35, 0.6429, 0.4, 0.7143, 0.4, 0.7857, 0.35, 0.7857, 0.35, 0.7143, 0.4, 0.7857, 0.4, 0.8571, 0.35, 0.8571, 0.35, 0.7857, 0.4, 0.8571, 0.4, 0.9286, 0.35, 0.9286, 0.35, 0.8571, 0.45, 0.5, 0.45, 0.5714, 0.4, 0.5714, 0.4, 0.5, 0.45, 0.5714, 0.45, 0.6429, 0.4, 0.6429, 0.4, 0.5714, 0.45, 0.6429, 0.45, 0.7143, 0.4, 0.7143, 0.4, 0.6429, 0.45, 0.7143, 0.45, 0.7857, 0.4, 0.7857, 0.4, 0.7143, 0.45, 0.7857, 0.45, 0.8571, 0.4, 0.8571, 0.4, 0.7857, 0.45, 0.8571, 0.45, 0.9286, 0.4, 0.9286, 0.4, 0.8571, 0.5, 0.5, 0.5, 0.5714, 0.45, 0.5714, 0.45, 0.5, 0.5, 0.5714, 0.5, 0.6429, 0.45, 0.6429, 0.45, 0.5714, 0.5, 0.6429, 0.5, 0.7143, 0.45, 0.7143, 0.45, 0.6429, 0.5, 0.7143, 0.5, 0.7857, 0.45, 0.7857, 0.45, 0.7143, 0.5, 0.7857, 0.5, 0.8571, 0.45, 0.8571, 0.45, 0.7857, 0.5, 0.8571, 0.5, 0.9286, 0.45, 0.9286, 0.45, 0.8571, 0.55, 0.5, 0.55, 0.5714, 0.5, 0.5714, 0.5, 0.5, 0.55, 0.5714, 0.55, 0.6429, 0.5, 0.6429, 0.5, 0.5714, 0.55, 0.6429, 0.55, 0.7143, 0.5, 0.7143, 0.5, 0.6429, 0.55, 0.7143, 0.55, 0.7857, 0.5, 0.7857, 0.5, 0.7143, 0.55, 0.7857, 0.55, 0.8571, 0.5, 0.8571, 0.5, 0.7857, 0.55, 0.8571, 0.55, 0.9286, 0.5, 0.9286, 0.5, 0.8571, 0.6, 0.5, 0.6, 0.5714, 0.55, 0.5714, 0.55, 0.5, 0.6, 0.5714, 0.6, 0.6429, 0.55, 0.6429, 0.55, 0.5714, 0.6, 0.6429, 0.6, 0.7143, 0.55, 0.7143, 0.55, 0.6429, 0.6, 0.7143, 0.6, 0.7857, 0.55, 0.7857, 0.55, 0.7143, 0.6, 0.7857, 0.6, 0.8571, 0.55, 0.8571, 0.55, 0.7857, 0.6, 0.8571, 0.6, 0.9286, 0.55, 0.9286, 0.55, 0.8571, 0.65, 0.5, 0.65, 0.5714, 0.6, 0.5714, 0.6, 0.5, 0.65, 0.5714, 0.65, 0.6429, 0.6, 0.6429, 0.6, 0.5714, 0.65, 0.6429, 0.65, 0.7143, 0.6, 0.7143, 0.6, 0.6429, 0.65, 0.7143, 0.65, 0.7857, 0.6, 0.7857, 0.6, 0.7143, 0.65, 0.7857, 0.65, 0.8571, 0.6, 0.8571, 0.6, 0.7857, 0.65, 0.8571, 0.65, 0.9286, 0.6, 0.9286, 0.6, 0.8571, 0.7, 0.5, 0.7, 0.5714, 0.65, 0.5714, 0.65, 0.5, 0.7, 0.5714, 0.7, 0.6429, 0.65, 0.6429, 0.65, 0.5714, 0.7, 0.6429, 0.7, 0.7143, 0.65, 0.7143, 0.65, 0.6429, 0.7, 0.7143, 0.7, 0.7857, 0.65, 0.7857, 0.65, 0.7143, 0.7, 0.7857, 0.7, 0.8571, 0.65, 0.8571, 0.65, 0.7857, 0.7, 0.8571, 0.7, 0.9286, 0.65, 0.9286, 0.65, 0.8571, 0.75, 0.5, 0.75, 0.5714, 0.7, 0.5714, 0.7, 0.5, 0.75, 0.5714, 0.75, 0.6429, 0.7, 0.6429, 0.7, 0.5714, 0.75, 0.6429, 0.75, 0.7143, 0.7, 0.7143, 0.7, 0.6429, 0.75, 0.7143, 0.75, 0.7857, 0.7, 0.7857, 0.7, 0.7143, 0.75, 0.7857, 0.75, 0.8571, 0.7, 0.8571, 0.7, 0.7857, 0.75, 0.8571, 0.75, 0.9286, 0.7, 0.9286, 0.7, 0.8571, 0.8, 0.5, 0.8, 0.5714, 0.75, 0.5714, 0.75, 0.5, 0.8, 0.5714, 0.8, 0.6429, 0.75, 0.6429, 0.75, 0.5714, 0.8, 0.6429, 0.8, 0.7143, 0.75, 0.7143, 0.75, 0.6429, 0.8, 0.7143, 0.8, 0.7857, 0.75, 0.7857, 0.75, 0.7143, 0.8, 0.7857, 0.8, 0.8571, 0.75, 0.8571, 0.75, 0.7857, 0.8, 0.8571, 0.8, 0.9286, 0.75, 0.9286, 0.75, 0.8571, 0.85, 0.5, 0.85, 0.5714, 0.8, 0.5714, 0.8, 0.5, 0.85, 0.5714, 0.85, 0.6429, 0.8, 0.6429, 0.8, 0.5714, 0.85, 0.6429, 0.85, 0.7143, 0.8, 0.7143, 0.8, 0.6429, 0.85, 0.7143, 0.85, 0.7857, 0.8, 0.7857, 0.8, 0.7143, 0.85, 0.7857, 0.85, 0.8571, 0.8, 0.8571, 0.8, 0.7857, 0.85, 0.8571, 0.85, 0.9286, 0.8, 0.9286, 0.8, 0.8571, 0.9, 0.5, 0.9, 0.5714, 0.85, 0.5714, 0.85, 0.5, 0.9, 0.5714, 0.9, 0.6429, 0.85, 0.6429, 0.85, 0.5714, 0.9, 0.6429, 0.9, 0.7143, 0.85, 0.7143, 0.85, 0.6429, 0.9, 0.7143, 0.9, 0.7857, 0.85, 0.7857, 0.85, 0.7143, 0.9, 0.7857, 0.9, 0.8571, 0.85, 0.8571, 0.85, 0.7857, 0.9, 0.8571, 0.9, 0.9286, 0.85, 0.9286, 0.85, 0.8571, 0.95, 0.5, 0.95, 0.5714, 0.9, 0.5714, 0.9, 0.5, 0.95, 0.5714, 0.95, 0.6429, 0.9, 0.6429, 0.9, 0.5714, 0.95, 0.6429, 0.95, 0.7143, 0.9, 0.7143, 0.9, 0.6429, 0.95, 0.7143, 0.95, 0.7857, 0.9, 0.7857, 0.9, 0.7143, 0.95, 0.7857, 0.95, 0.8571, 0.9, 0.8571, 0.9, 0.7857, 0.95, 0.8571, 0.95, 0.9286, 0.9, 0.9286, 0.9, 0.8571, 1.0, 0.5, 1.0, 0.5714, 0.95, 0.5714, 0.95, 0.5, 1.0, 0.5714, 1.0, 0.6429, 0.95, 0.6429, 0.95, 0.5714, 1.0, 0.6429, 1.0, 0.7143, 0.95, 0.7143, 0.95, 0.6429, 1.0, 0.7143, 1.0, 0.7857, 0.95, 0.7857, 0.95, 0.7143, 1.0, 0.7857, 1.0, 0.8571, 0.95, 0.8571, 0.95, 0.7857, 1.0, 0.8571, 1.0, 0.9286, 0.95, 0.9286, 0.95, 0.8571, 0.9582, 1.0, 0.9918, 1.0, 1.0, 1.0, 0.95, 1.0, 0.8582, 1.0, 0.8918, 1.0, 0.9, 1.0, 0.85, 1.0, 0.7582, 1.0, 0.7918, 1.0, 0.8, 1.0, 0.75, 1.0, 0.6582, 1.0, 0.6918, 1.0, 0.7, 1.0, 0.65, 1.0, 0.5918, 1.0, 0.5582, 1.0, 0.55, 1.0, 0.6, 1.0, 0.4582, 1.0, 0.4918, 1.0, 0.5, 1.0, 0.45, 1.0, 0.3582, 1.0, 0.3918, 1.0, 0.4, 1.0, 0.35, 1.0, 0.2582, 1.0, 0.2918, 1.0, 0.3, 1.0, 0.25, 1.0, 0.1582, 1.0, 0.1918, 1.0, 0.2, 1.0, 0.15, 1.0, 0.05822, 1.0, 0.09178, 1.0, 0.1, 1.0, 0.05, 1.0, 0.9918, 1.0, 0.9582, 1.0, 0.95, 1.0, 1.0, 1.0, 0.8918, 1.0, 0.8582, 1.0, 0.85, 1.0, 0.9, 1.0, 0.7918, 1.0, 0.7582, 1.0, 0.75, 1.0, 0.8, 1.0, 0.6918, 1.0, 0.6582, 1.0, 0.65, 1.0, 0.7, 1.0, 0.5582, 1.0, 0.5918, 1.0, 0.6, 1.0, 0.55, 1.0, 0.4918, 1.0, 0.4582, 1.0, 0.45, 1.0, 0.5, 1.0, 0.3918, 1.0, 0.3582, 1.0, 0.35, 1.0, 0.4, 1.0, 0.2918, 1.0, 0.2582, 1.0, 0.25, 1.0, 0.3, 1.0, 0.1918, 1.0, 0.1582, 1.0, 0.15, 1.0, 0.2, 1.0, 0.09178, 1.0, 0.05822, 1.0, 0.05, 1.0, 0.1, 1.0, 0.7918, 1.0, 0.7918, 1.0, 0.8, 1.0, 0.8, 1.0, 0.7582, 1.0, 0.7582, 1.0, 0.75, 1.0, 0.75, 1.0, 0.05822, 1.0, 0.05822, 1.0, 0.05, 1.0, 0.05, 1.0, 0.9918, 1.0, 0.9918, 1.0, 1.0, 1.0, 1.0, 1.0, 0.3918, 1.0, 0.3918, 1.0, 0.4, 1.0, 0.4, 1.0, 0.3582, 1.0, 0.3582, 1.0, 0.35, 1.0, 0.35, 1.0, 0.6918, 1.0, 0.6918, 1.0, 0.7, 1.0, 0.7, 1.0, 0.2918, 1.0, 0.2918, 1.0, 0.3, 1.0, 0.3, 1.0, 0.6582, 1.0, 0.6582, 1.0, 0.65, 1.0, 0.65, 1.0, 0.2582, 1.0, 0.2582, 1.0, 0.25, 1.0, 0.25, 1.0, 0.5918, 1.0, 0.5918, 1.0, 0.6, 1.0, 0.6, 1.0, 0.9582, 1.0, 0.9582, 1.0, 0.95, 1.0, 0.95, 1.0, 0.1918, 1.0, 0.1918, 1.0, 0.2, 1.0, 0.2, 1.0, 0.5582, 1.0, 0.5582, 1.0, 0.55, 1.0, 0.55, 1.0, 0.8918, 1.0, 0.8918, 1.0, 0.9, 1.0, 0.9, 1.0, 0.1582, 1.0, 0.1582, 1.0, 0.15, 1.0, 0.15, 1.0, 0.4918, 1.0, 0.4918, 1.0, 0.5, 1.0, 0.5, 1.0, 0.8582, 1.0, 0.8582, 1.0, 0.85, 1.0, 0.85, 1.0, 0.09178, 1.0, 0.09178, 1.0, 0.1, 1.0, 0.1, 1.0, 0.4582, 1.0, 0.4582, 1.0, 0.45, 1.0, 0.45, 1.0, 0.9076, 1.0, 0.9424, 1.0, 0.95, 1.0, 0.9, 1.0, 0.8076, 1.0, 0.8424, 1.0, 0.85, 1.0, 0.8, 1.0, 0.7076, 1.0, 0.7424, 1.0, 0.75, 1.0, 0.7, 1.0, 0.6076, 1.0, 0.6424, 1.0, 0.65, 1.0, 0.6, 1.0, 0.5076, 1.0, 0.5424, 1.0, 0.55, 1.0, 0.5, 1.0, 0.4076, 1.0, 0.4424, 1.0, 0.45, 1.0, 0.4, 1.0, 0.3076, 1.0, 0.3424, 1.0, 0.35, 1.0, 0.3, 1.0, 0.2076, 1.0, 0.2424, 1.0, 0.25, 1.0, 0.2, 1.0, 0.1076, 1.0, 0.1424, 1.0, 0.15, 1.0, 0.1, 1.0, 0.007625, 1.0, 0.04238, 1.0, 0.05, 1.0, -1.565e-07, 1.0, 0.9424, 1.0, 0.9076, 1.0, 0.9, 1.0, 0.95, 1.0, 0.8424, 1.0, 0.8076, 1.0, 0.8, 1.0, 0.85, 1.0, 0.7424, 1.0, 0.7076, 1.0, 0.7, 1.0, 0.75, 1.0, 0.6424, 1.0, 0.6076, 1.0, 0.6, 1.0, 0.65, 1.0, 0.5424, 1.0, 0.5076, 1.0, 0.5, 1.0, 0.55, 1.0, 0.4424, 1.0, 0.4076, 1.0, 0.4, 1.0, 0.45, 1.0, 0.3424, 1.0, 0.3076, 1.0, 0.3, 1.0, 0.35, 1.0, 0.2424, 1.0, 0.2076, 1.0, 0.2, 1.0, 0.25, 1.0, 0.1424, 1.0, 0.1076, 1.0, 0.1, 1.0, 0.15, 1.0, 0.04238, 1.0, 0.007625, 1.0, -1.565e-07, 1.0, 0.05, 1.0, 0.8076, 1.0, 0.8076, 1.0, 0.8, 1.0, 0.8, 1.0, 0.7424, 1.0, 0.7424, 1.0, 0.75, 1.0, 0.75, 1.0, 0.04238, 1.0, 0.04238, 1.0, 0.05, 1.0, 0.05, 1.0, 0.007625, 1.0, 0.007625, 1.0, -1.565e-07, 1.0, -1.565e-07, 1.0, 0.4076, 1.0, 0.4076, 1.0, 0.4, 1.0, 0.4, 1.0, 0.3424, 1.0, 0.3424, 1.0, 0.35, 1.0, 0.35, 1.0, 0.7076, 1.0, 0.7076, 1.0, 0.7, 1.0, 0.7, 1.0, 0.3076, 1.0, 0.3076, 1.0, 0.3, 1.0, 0.3, 1.0, 0.6424, 1.0, 0.6424, 1.0, 0.65, 1.0, 0.65, 1.0, 0.2424, 1.0, 0.2424, 1.0, 0.25, 1.0, 0.25, 1.0, 0.6076, 1.0, 0.6076, 1.0, 0.6, 1.0, 0.6, 1.0, 0.9424, 1.0, 0.9424, 1.0, 0.95, 1.0, 0.95, 1.0, 0.2076, 1.0, 0.2076, 1.0, 0.2, 1.0, 0.2, 1.0, 0.5424, 1.0, 0.5424, 1.0, 0.55, 1.0, 0.55, 1.0, 0.9076, 1.0, 0.9076, 1.0, 0.9, 1.0, 0.9, 1.0, 0.1424, 1.0, 0.1424, 1.0, 0.15, 1.0, 0.15, 1.0, 0.5076, 1.0, 0.5076, 1.0, 0.5, 1.0, 0.5, 1.0, 0.8424, 1.0, 0.8424, 1.0, 0.85, 1.0, 0.85, 1.0, 0.1076, 1.0, 0.1076, 1.0, 0.1, 1.0, 0.1, 1.0, 0.4424, 1.0, 0.4424, 1.0, 0.45, 1.0, 0.45, 1.0])
me_cylinder_001.update()

# ---- objects
ob_light = bpy.data.objects.new('Light', light_light)
ob_camera = bpy.data.objects.new('Camera', cam_camera)
ob_lighthouse_island = bpy.data.objects.new('lighthouse island', me_cube_003)
ob_lighthouse = bpy.data.objects.new('lighthouse', me_cylinder_001)

# ---- transforms, parenting, visibility, modifiers, constraints
ob_light.location = (4.076, 1.005, 5.904)
ob_light.rotation_euler = (0.6503, 0.05522, 1.866)
ob_light.lock_rotations_4d = False
ob_light.empty_display_type = 'ARROWS'
ob_light.color = (0.0, 0.0, 0.0, 0.0)
ob_light.lineart.crease_threshold = 0.0
ob_camera.location = (7.359, -6.926, 4.958)
ob_camera.rotation_euler = (1.109, 0.0, 0.8149)
ob_camera.lock_rotations_4d = False
ob_camera.empty_display_type = 'ARROWS'
ob_camera.color = (0.0, 0.0, 0.0, 0.0)
ob_camera.display_type = 'WIRE'
ob_camera.lineart.crease_threshold = 0.0
ob_lighthouse_island.location = (0.0, 0.0, 0.0)
ob_lighthouse.location = (0.0, 0.0, 1.169)

# ---- collection membership
col_collection.objects.link(ob_light)
col_collection.objects.link(ob_camera)
col_collection.objects.link(ob_lighthouse_island)
col_collection.objects.link(ob_lighthouse)

# ---- scene / render settings (as saved in the file)
scene.camera = ob_camera
scene.frame_start = 1; scene.frame_end = 250; scene.frame_set(1)
scene.render.engine = 'BLENDER_EEVEE_NEXT'
bpy.context.view_layer.update()
